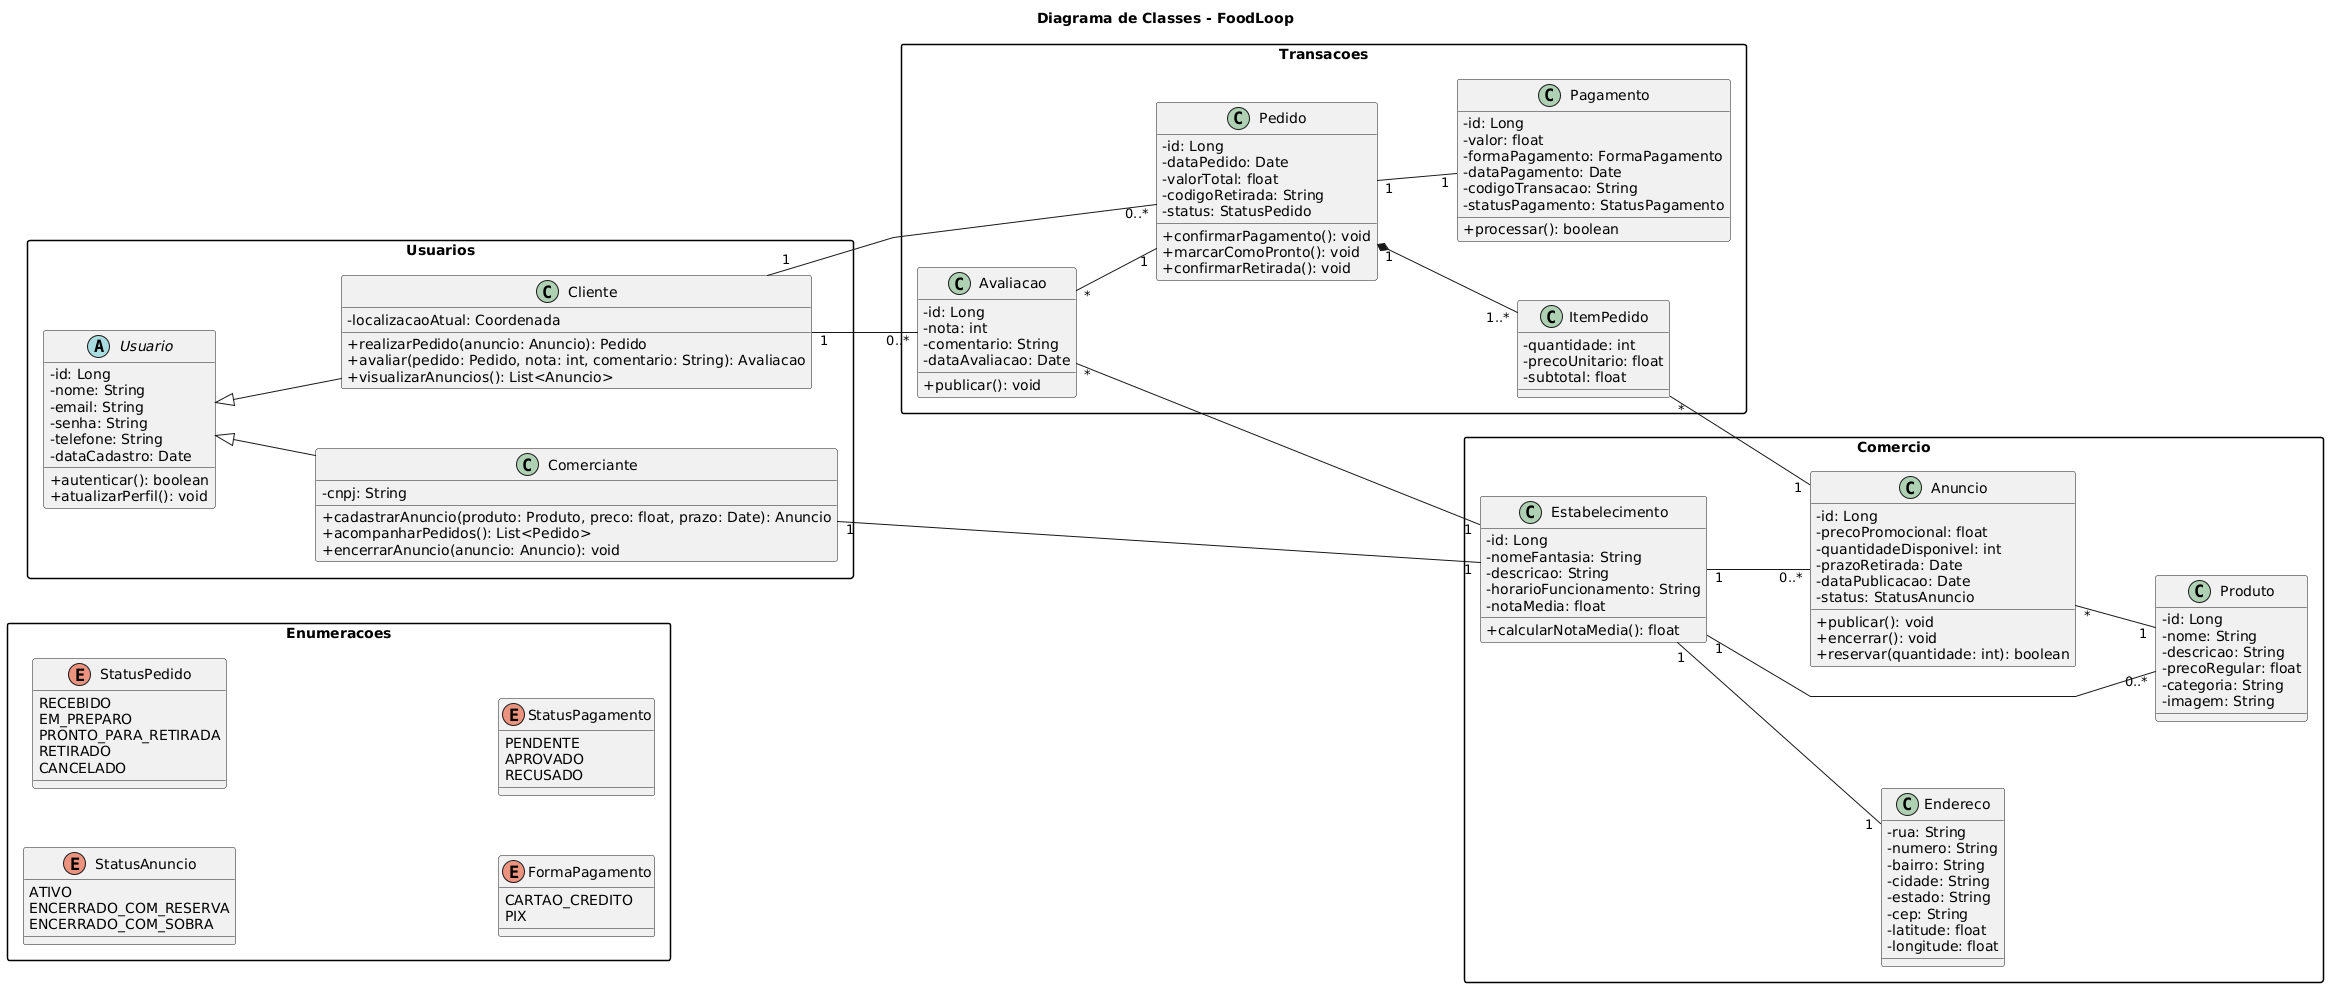

The diagram above was rendered by PlantUML. Its source (embedded in the PNG):
@startuml
title Diagrama de Classes - FoodLoop

left to right direction
skinparam classAttributeIconSize 0
skinparam shadowing false
skinparam packageStyle rectangle
skinparam linetype polyline
skinparam nodesep 60
skinparam ranksep 80

package "Usuarios" {
  abstract class Usuario {
    - id: Long
    - nome: String
    - email: String
    - senha: String
    - telefone: String
    - dataCadastro: Date
    + autenticar(): boolean
    + atualizarPerfil(): void
  }

  class Cliente {
    - localizacaoAtual: Coordenada
    + realizarPedido(anuncio: Anuncio): Pedido
    + avaliar(pedido: Pedido, nota: int, comentario: String): Avaliacao
    + visualizarAnuncios(): List<Anuncio>
  }

  class Comerciante {
    - cnpj: String
    + cadastrarAnuncio(produto: Produto, preco: float, prazo: Date): Anuncio
    + acompanharPedidos(): List<Pedido>
    + encerrarAnuncio(anuncio: Anuncio): void
  }
}

package "Comercio" {
  class Estabelecimento {
    - id: Long
    - nomeFantasia: String
    - descricao: String
    - horarioFuncionamento: String
    - notaMedia: float
    + calcularNotaMedia(): float
  }

  class Endereco {
    - rua: String
    - numero: String
    - bairro: String
    - cidade: String
    - estado: String
    - cep: String
    - latitude: float
    - longitude: float
  }

  class Produto {
    - id: Long
    - nome: String
    - descricao: String
    - precoRegular: float
    - categoria: String
    - imagem: String
  }

  class Anuncio {
    - id: Long
    - precoPromocional: float
    - quantidadeDisponivel: int
    - prazoRetirada: Date
    - dataPublicacao: Date
    - status: StatusAnuncio
    + publicar(): void
    + encerrar(): void
    + reservar(quantidade: int): boolean
  }
}

package "Transacoes" {
  class Pedido {
    - id: Long
    - dataPedido: Date
    - valorTotal: float
    - codigoRetirada: String
    - status: StatusPedido
    + confirmarPagamento(): void
    + marcarComoPronto(): void
    + confirmarRetirada(): void
  }

  class ItemPedido {
    - quantidade: int
    - precoUnitario: float
    - subtotal: float
  }

  class Pagamento {
    - id: Long
    - valor: float
    - formaPagamento: FormaPagamento
    - dataPagamento: Date
    - codigoTransacao: String
    - statusPagamento: StatusPagamento
    + processar(): boolean
  }

  class Avaliacao {
    - id: Long
    - nota: int
    - comentario: String
    - dataAvaliacao: Date
    + publicar(): void
  }
}

package "Enumeracoes" {
  enum StatusAnuncio {
    ATIVO
    ENCERRADO_COM_RESERVA
    ENCERRADO_COM_SOBRA
  }

  enum StatusPedido {
    RECEBIDO
    EM_PREPARO
    PRONTO_PARA_RETIRADA
    RETIRADO
    CANCELADO
  }

  enum FormaPagamento {
    CARTAO_CREDITO
    PIX
  }

  enum StatusPagamento {
    PENDENTE
    APROVADO
    RECUSADO
  }
}

Usuario <|-- Cliente
Usuario <|-- Comerciante

Comerciante "1" -- "1" Estabelecimento
Estabelecimento "1" -- "1" Endereco
Estabelecimento "1" -- "0..*" Produto
Estabelecimento "1" -- "0..*" Anuncio
Anuncio "*" -- "1" Produto

Cliente "1" -- "0..*" Pedido
Pedido "1" *-- "1..*" ItemPedido
ItemPedido "*" -- "1" Anuncio
Pedido "1" -- "1" Pagamento

Cliente "1" -- "0..*" Avaliacao
Avaliacao "*" -- "1" Pedido
Avaliacao "*" -- "1" Estabelecimento
@enduml